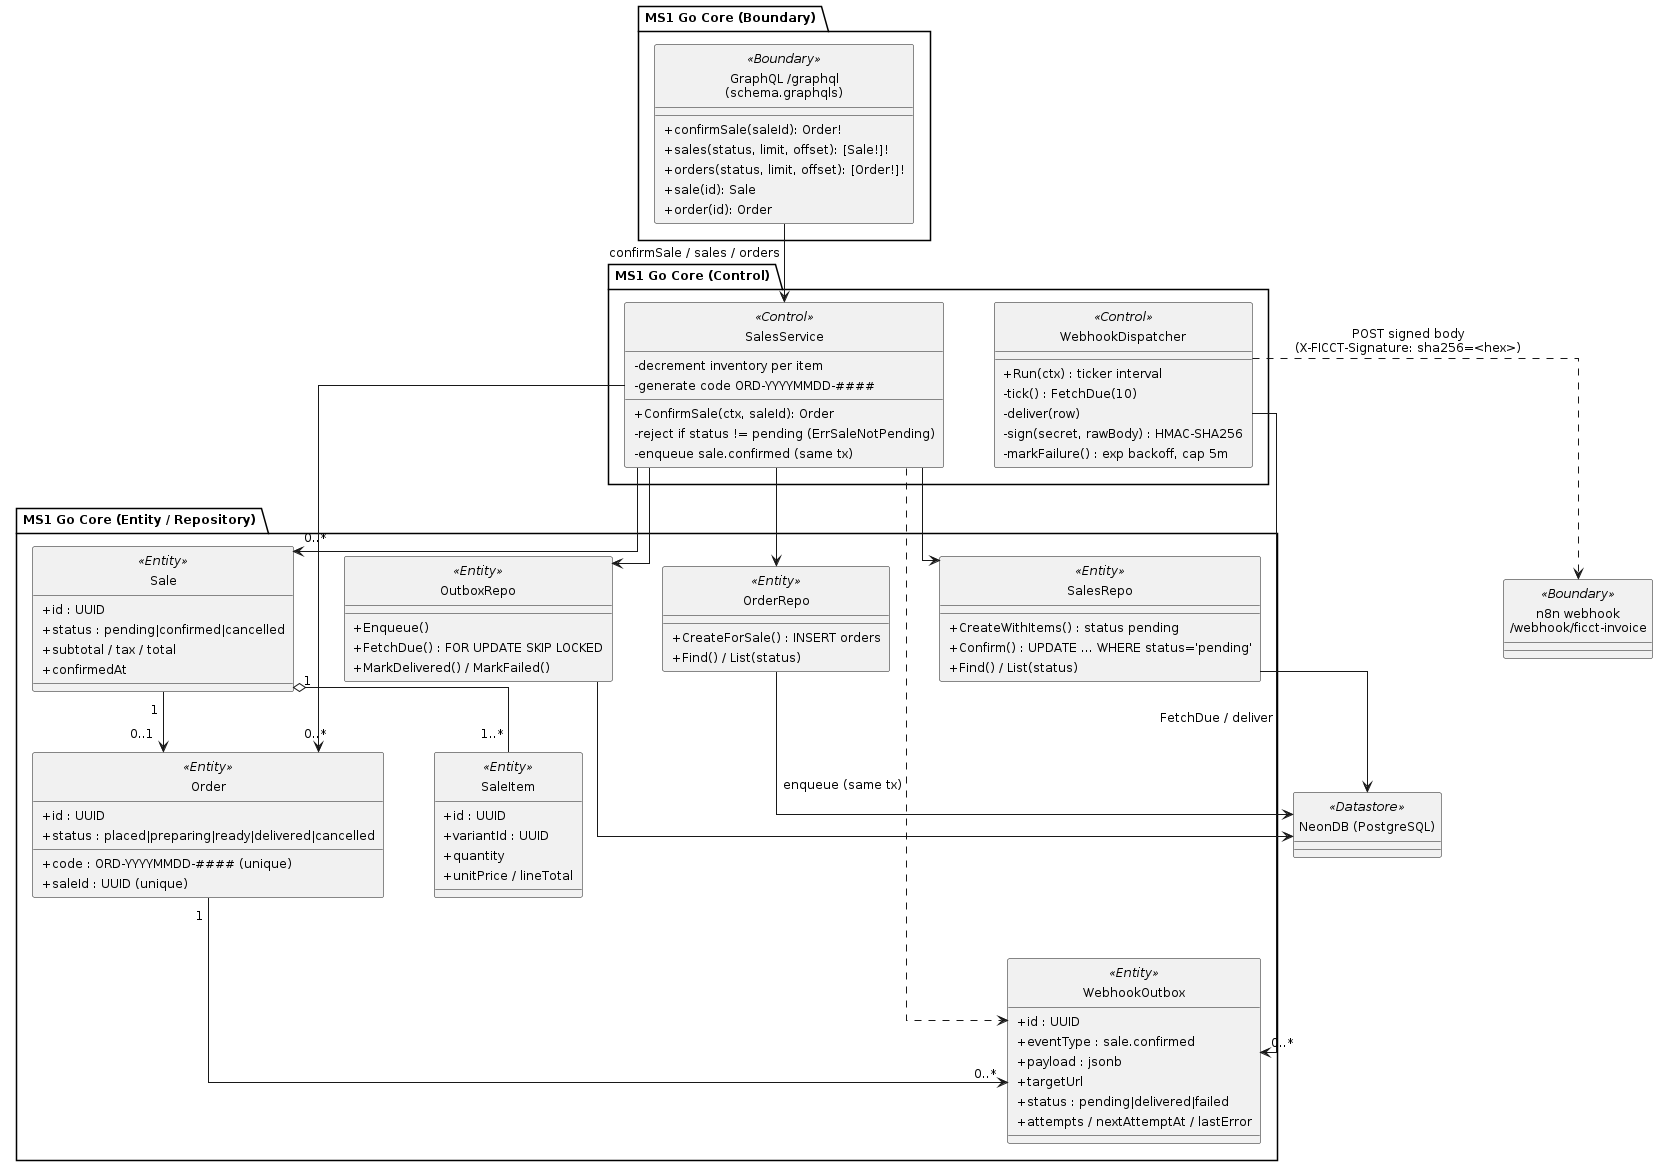

The diagram above was rendered by PlantUML. Its source (embedded in the PNG):
@startuml
' Embedded standalone style block (replicated per file; standalone)
skinparam shadowing false
skinparam backgroundColor White
skinparam defaultFontName Arial
skinparam defaultFontSize 12
skinparam monochrome true
skinparam style strictuml
skinparam nodesep 50
skinparam ranksep 60
skinparam padding 3
skinparam classAttributeIconSize 0
hide circle
skinparam linetype ortho

top to bottom direction

package "MS1 Go Core (Boundary)" {
  class "GraphQL /graphql\n(schema.graphqls)" as GraphQL <<Boundary>> {
    +confirmSale(saleId): Order!
    +sales(status, limit, offset): [Sale!]!
    +orders(status, limit, offset): [Order!]!
    +sale(id): Sale
    +order(id): Order
  }
}

package "MS1 Go Core (Control)" {
  class SalesService <<Control>> {
    +ConfirmSale(ctx, saleId): Order
    -reject if status != pending (ErrSaleNotPending)
    -decrement inventory per item
    -generate code ORD-YYYYMMDD-####
    -enqueue sale.confirmed (same tx)
  }
  class WebhookDispatcher <<Control>> {
    +Run(ctx) : ticker interval
    -tick() : FetchDue(10)
    -deliver(row)
    -sign(secret, rawBody) : HMAC-SHA256
    -markFailure() : exp backoff, cap 5m
  }
}

package "MS1 Go Core (Entity / Repository)" {
  class Sale <<Entity>> {
    +id : UUID
    +status : pending|confirmed|cancelled
    +subtotal / tax / total
    +confirmedAt
  }
  class SaleItem <<Entity>> {
    +id : UUID
    +variantId : UUID
    +quantity
    +unitPrice / lineTotal
  }
  class Order <<Entity>> {
    +id : UUID
    +code : ORD-YYYYMMDD-#### (unique)
    +status : placed|preparing|ready|delivered|cancelled
    +saleId : UUID (unique)
  }
  class WebhookOutbox <<Entity>> {
    +id : UUID
    +eventType : sale.confirmed
    +payload : jsonb
    +targetUrl
    +status : pending|delivered|failed
    +attempts / nextAttemptAt / lastError
  }
  class SalesRepo <<Entity>> {
    +CreateWithItems() : status pending
    +Confirm() : UPDATE ... WHERE status='pending'
    +Find() / List(status)
  }
  class OrderRepo <<Entity>> {
    +CreateForSale() : INSERT orders
    +Find() / List(status)
  }
  class OutboxRepo <<Entity>> {
    +Enqueue()
    +FetchDue() : FOR UPDATE SKIP LOCKED
    +MarkDelivered() / MarkFailed()
  }
}

class "NeonDB (PostgreSQL)" as DB <<Datastore>>
class "n8n webhook\n/webhook/ficct-invoice" as N8N <<Boundary>>

' boundary -> control
GraphQL --> SalesService : confirmSale / sales / orders

' control -> entity (with multiplicities)
SalesService --> "0..*" Sale
SalesService --> "0..*" Order
SalesService ..> WebhookOutbox : enqueue (same tx)
SalesService --> SalesRepo
SalesService --> OrderRepo
SalesService --> OutboxRepo
WebhookDispatcher --> "0..*" WebhookOutbox : FetchDue / deliver

' entity associations
Sale "1" o-- "1..*" SaleItem
Sale "1" --> "0..1" Order
Order "1" --> "0..*" WebhookOutbox

' persistence + delivery
SalesRepo --> DB
OrderRepo --> DB
OutboxRepo --> DB
WebhookDispatcher ..> N8N : POST signed body\n(X-FICCT-Signature: sha256=<hex>)

@enduml